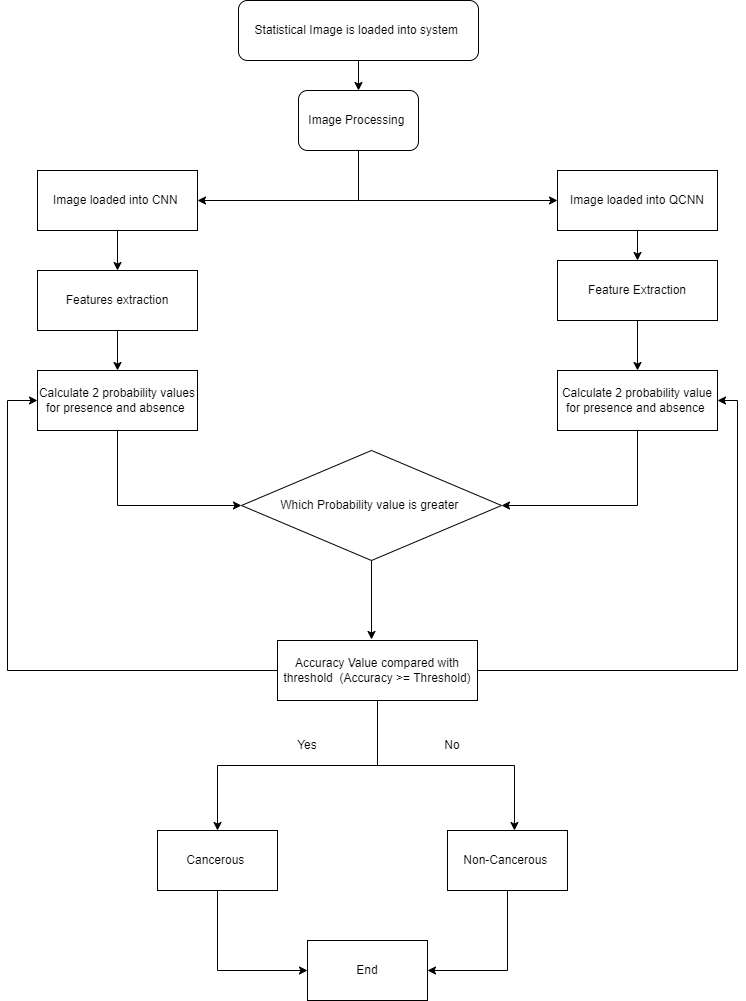

The diagram above was exported from draw.io. Its source (the exported page's mxGraphModel, read from the mxfile embedded in the PNG):
<mxGraphModel dx="1434" dy="738" grid="1" gridSize="10" guides="1" tooltips="1" connect="1" arrows="1" fold="1" page="1" pageScale="1" pageWidth="827" pageHeight="1169" math="0" shadow="0">
  <root>
    <mxCell id="0" />
    <mxCell id="1" parent="0" />
    <mxCell id="qJt9e3PNJp63KW0Pbocv-41" style="edgeStyle=orthogonalEdgeStyle;rounded=0;orthogonalLoop=1;jettySize=auto;html=1;exitX=0.5;exitY=1;exitDx=0;exitDy=0;entryX=1;entryY=0.5;entryDx=0;entryDy=0;" parent="1" source="qJt9e3PNJp63KW0Pbocv-3" target="qJt9e3PNJp63KW0Pbocv-4" edge="1">
      <mxGeometry relative="1" as="geometry" />
    </mxCell>
    <mxCell id="qJt9e3PNJp63KW0Pbocv-42" style="edgeStyle=orthogonalEdgeStyle;rounded=0;orthogonalLoop=1;jettySize=auto;html=1;exitX=0.5;exitY=1;exitDx=0;exitDy=0;entryX=0;entryY=0.5;entryDx=0;entryDy=0;" parent="1" source="qJt9e3PNJp63KW0Pbocv-3" target="qJt9e3PNJp63KW0Pbocv-5" edge="1">
      <mxGeometry relative="1" as="geometry" />
    </mxCell>
    <mxCell id="qJt9e3PNJp63KW0Pbocv-3" value="Image Processing&amp;nbsp;" style="rounded=1;whiteSpace=wrap;html=1;" parent="1" vertex="1">
      <mxGeometry x="341" y="120" width="120" height="60" as="geometry" />
    </mxCell>
    <mxCell id="qJt9e3PNJp63KW0Pbocv-31" style="edgeStyle=orthogonalEdgeStyle;rounded=0;orthogonalLoop=1;jettySize=auto;html=1;exitX=0.5;exitY=1;exitDx=0;exitDy=0;entryX=0.5;entryY=0;entryDx=0;entryDy=0;" parent="1" source="qJt9e3PNJp63KW0Pbocv-4" target="qJt9e3PNJp63KW0Pbocv-7" edge="1">
      <mxGeometry relative="1" as="geometry" />
    </mxCell>
    <mxCell id="qJt9e3PNJp63KW0Pbocv-4" value="Image loaded into CNN&amp;nbsp;" style="rounded=0;whiteSpace=wrap;html=1;" parent="1" vertex="1">
      <mxGeometry x="80" y="200" width="160" height="60" as="geometry" />
    </mxCell>
    <mxCell id="qJt9e3PNJp63KW0Pbocv-29" style="edgeStyle=orthogonalEdgeStyle;rounded=0;orthogonalLoop=1;jettySize=auto;html=1;exitX=0.5;exitY=1;exitDx=0;exitDy=0;entryX=0.5;entryY=0;entryDx=0;entryDy=0;" parent="1" source="qJt9e3PNJp63KW0Pbocv-5" target="qJt9e3PNJp63KW0Pbocv-8" edge="1">
      <mxGeometry relative="1" as="geometry" />
    </mxCell>
    <mxCell id="qJt9e3PNJp63KW0Pbocv-5" value="Image loaded into QCNN" style="rounded=0;whiteSpace=wrap;html=1;" parent="1" vertex="1">
      <mxGeometry x="600" y="200" width="160" height="60" as="geometry" />
    </mxCell>
    <mxCell id="qJt9e3PNJp63KW0Pbocv-40" style="edgeStyle=orthogonalEdgeStyle;rounded=0;orthogonalLoop=1;jettySize=auto;html=1;exitX=0.5;exitY=1;exitDx=0;exitDy=0;entryX=0.5;entryY=0;entryDx=0;entryDy=0;" parent="1" source="qJt9e3PNJp63KW0Pbocv-6" target="qJt9e3PNJp63KW0Pbocv-3" edge="1">
      <mxGeometry relative="1" as="geometry" />
    </mxCell>
    <mxCell id="qJt9e3PNJp63KW0Pbocv-6" value="Statistical Image is loaded into system&amp;nbsp;" style="rounded=1;whiteSpace=wrap;html=1;" parent="1" vertex="1">
      <mxGeometry x="281" y="30" width="240" height="60" as="geometry" />
    </mxCell>
    <mxCell id="qJt9e3PNJp63KW0Pbocv-34" style="edgeStyle=orthogonalEdgeStyle;rounded=0;orthogonalLoop=1;jettySize=auto;html=1;exitX=0.5;exitY=1;exitDx=0;exitDy=0;entryX=0.5;entryY=0;entryDx=0;entryDy=0;" parent="1" source="qJt9e3PNJp63KW0Pbocv-7" target="qJt9e3PNJp63KW0Pbocv-9" edge="1">
      <mxGeometry relative="1" as="geometry" />
    </mxCell>
    <mxCell id="qJt9e3PNJp63KW0Pbocv-7" value="Features extraction" style="rounded=0;whiteSpace=wrap;html=1;" parent="1" vertex="1">
      <mxGeometry x="80" y="300" width="160" height="60" as="geometry" />
    </mxCell>
    <mxCell id="qJt9e3PNJp63KW0Pbocv-30" style="edgeStyle=orthogonalEdgeStyle;rounded=0;orthogonalLoop=1;jettySize=auto;html=1;exitX=0.5;exitY=1;exitDx=0;exitDy=0;entryX=0.5;entryY=0;entryDx=0;entryDy=0;" parent="1" source="qJt9e3PNJp63KW0Pbocv-8" target="qJt9e3PNJp63KW0Pbocv-10" edge="1">
      <mxGeometry relative="1" as="geometry" />
    </mxCell>
    <mxCell id="qJt9e3PNJp63KW0Pbocv-8" value="Feature Extraction" style="rounded=0;whiteSpace=wrap;html=1;" parent="1" vertex="1">
      <mxGeometry x="600" y="290" width="160" height="60" as="geometry" />
    </mxCell>
    <mxCell id="qJt9e3PNJp63KW0Pbocv-43" style="edgeStyle=orthogonalEdgeStyle;rounded=0;orthogonalLoop=1;jettySize=auto;html=1;exitX=0.5;exitY=1;exitDx=0;exitDy=0;entryX=0;entryY=0.5;entryDx=0;entryDy=0;" parent="1" source="qJt9e3PNJp63KW0Pbocv-9" target="qJt9e3PNJp63KW0Pbocv-11" edge="1">
      <mxGeometry relative="1" as="geometry" />
    </mxCell>
    <mxCell id="qJt9e3PNJp63KW0Pbocv-9" value="Calculate 2 probability values for presence and absence&amp;nbsp;" style="rounded=0;whiteSpace=wrap;html=1;" parent="1" vertex="1">
      <mxGeometry x="80" y="400" width="160" height="60" as="geometry" />
    </mxCell>
    <mxCell id="qJt9e3PNJp63KW0Pbocv-37" style="edgeStyle=orthogonalEdgeStyle;rounded=0;orthogonalLoop=1;jettySize=auto;html=1;exitX=0.5;exitY=1;exitDx=0;exitDy=0;entryX=1;entryY=0.5;entryDx=0;entryDy=0;" parent="1" source="qJt9e3PNJp63KW0Pbocv-10" target="qJt9e3PNJp63KW0Pbocv-11" edge="1">
      <mxGeometry relative="1" as="geometry">
        <mxPoint x="680" y="540" as="targetPoint" />
      </mxGeometry>
    </mxCell>
    <mxCell id="qJt9e3PNJp63KW0Pbocv-10" value="Calculate 2 probability value for presence and absence&amp;nbsp;" style="rounded=0;whiteSpace=wrap;html=1;" parent="1" vertex="1">
      <mxGeometry x="600" y="400" width="160" height="60" as="geometry" />
    </mxCell>
    <mxCell id="qJt9e3PNJp63KW0Pbocv-11" value="Which Probability value is greater&amp;nbsp;" style="rhombus;whiteSpace=wrap;html=1;" parent="1" vertex="1">
      <mxGeometry x="284" y="480" width="260" height="110" as="geometry" />
    </mxCell>
    <mxCell id="qJt9e3PNJp63KW0Pbocv-14" style="edgeStyle=orthogonalEdgeStyle;rounded=0;orthogonalLoop=1;jettySize=auto;html=1;exitX=0.5;exitY=1;exitDx=0;exitDy=0;" parent="1" source="qJt9e3PNJp63KW0Pbocv-12" target="qJt9e3PNJp63KW0Pbocv-13" edge="1">
      <mxGeometry relative="1" as="geometry" />
    </mxCell>
    <mxCell id="BwllMAe3cPQYDkT-feQk-1" style="edgeStyle=orthogonalEdgeStyle;rounded=0;orthogonalLoop=1;jettySize=auto;html=1;exitX=1;exitY=0.5;exitDx=0;exitDy=0;entryX=1;entryY=0.5;entryDx=0;entryDy=0;" edge="1" parent="1" source="qJt9e3PNJp63KW0Pbocv-12" target="qJt9e3PNJp63KW0Pbocv-10">
      <mxGeometry relative="1" as="geometry" />
    </mxCell>
    <mxCell id="BwllMAe3cPQYDkT-feQk-2" style="edgeStyle=orthogonalEdgeStyle;rounded=0;orthogonalLoop=1;jettySize=auto;html=1;exitX=0;exitY=0.5;exitDx=0;exitDy=0;entryX=0;entryY=0.5;entryDx=0;entryDy=0;" edge="1" parent="1" source="qJt9e3PNJp63KW0Pbocv-12" target="qJt9e3PNJp63KW0Pbocv-9">
      <mxGeometry relative="1" as="geometry">
        <Array as="points">
          <mxPoint x="50" y="700" />
          <mxPoint x="50" y="430" />
        </Array>
      </mxGeometry>
    </mxCell>
    <mxCell id="qJt9e3PNJp63KW0Pbocv-12" value="Accuracy Value compared with threshold&amp;nbsp; (Accuracy &amp;gt;= Threshold)" style="rounded=0;whiteSpace=wrap;html=1;" parent="1" vertex="1">
      <mxGeometry x="320" y="670" width="200" height="60" as="geometry" />
    </mxCell>
    <mxCell id="BwllMAe3cPQYDkT-feQk-7" style="edgeStyle=orthogonalEdgeStyle;rounded=0;orthogonalLoop=1;jettySize=auto;html=1;exitX=0.5;exitY=1;exitDx=0;exitDy=0;entryX=0;entryY=0.5;entryDx=0;entryDy=0;" edge="1" parent="1" source="qJt9e3PNJp63KW0Pbocv-13" target="BwllMAe3cPQYDkT-feQk-6">
      <mxGeometry relative="1" as="geometry" />
    </mxCell>
    <mxCell id="qJt9e3PNJp63KW0Pbocv-13" value="Cancerous&amp;nbsp;" style="rounded=0;whiteSpace=wrap;html=1;" parent="1" vertex="1">
      <mxGeometry x="200" y="860" width="120" height="60" as="geometry" />
    </mxCell>
    <mxCell id="qJt9e3PNJp63KW0Pbocv-15" value="Yes" style="text;html=1;align=center;verticalAlign=middle;whiteSpace=wrap;rounded=0;" parent="1" vertex="1">
      <mxGeometry x="320" y="760" width="60" height="30" as="geometry" />
    </mxCell>
    <mxCell id="qJt9e3PNJp63KW0Pbocv-23" style="edgeStyle=orthogonalEdgeStyle;rounded=0;orthogonalLoop=1;jettySize=auto;html=1;exitX=0.5;exitY=1;exitDx=0;exitDy=0;entryX=0.47;entryY=-0.017;entryDx=0;entryDy=0;entryPerimeter=0;" parent="1" source="qJt9e3PNJp63KW0Pbocv-11" target="qJt9e3PNJp63KW0Pbocv-12" edge="1">
      <mxGeometry relative="1" as="geometry" />
    </mxCell>
    <mxCell id="BwllMAe3cPQYDkT-feQk-8" style="edgeStyle=orthogonalEdgeStyle;rounded=0;orthogonalLoop=1;jettySize=auto;html=1;exitX=0.5;exitY=1;exitDx=0;exitDy=0;entryX=1;entryY=0.5;entryDx=0;entryDy=0;" edge="1" parent="1" source="BwllMAe3cPQYDkT-feQk-3" target="BwllMAe3cPQYDkT-feQk-6">
      <mxGeometry relative="1" as="geometry" />
    </mxCell>
    <mxCell id="BwllMAe3cPQYDkT-feQk-3" value="Non-Cancerous&amp;nbsp;" style="rounded=0;whiteSpace=wrap;html=1;" vertex="1" parent="1">
      <mxGeometry x="490" y="860" width="120" height="60" as="geometry" />
    </mxCell>
    <mxCell id="BwllMAe3cPQYDkT-feQk-4" style="edgeStyle=orthogonalEdgeStyle;rounded=0;orthogonalLoop=1;jettySize=auto;html=1;exitX=0.5;exitY=1;exitDx=0;exitDy=0;entryX=0.558;entryY=0;entryDx=0;entryDy=0;entryPerimeter=0;" edge="1" parent="1" source="qJt9e3PNJp63KW0Pbocv-12" target="BwllMAe3cPQYDkT-feQk-3">
      <mxGeometry relative="1" as="geometry" />
    </mxCell>
    <mxCell id="BwllMAe3cPQYDkT-feQk-5" value="No" style="text;html=1;align=center;verticalAlign=middle;whiteSpace=wrap;rounded=0;" vertex="1" parent="1">
      <mxGeometry x="450" y="760" width="90" height="30" as="geometry" />
    </mxCell>
    <mxCell id="BwllMAe3cPQYDkT-feQk-6" value="End" style="rounded=0;whiteSpace=wrap;html=1;" vertex="1" parent="1">
      <mxGeometry x="350" y="970" width="120" height="60" as="geometry" />
    </mxCell>
  </root>
</mxGraphModel>